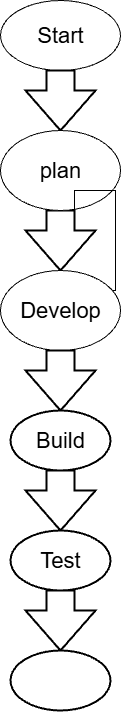

The diagram above was exported from draw.io. Its source (the exported page's mxGraphModel, read from the mxfile embedded in the PNG):
<mxGraphModel dx="670" dy="367" grid="1" gridSize="10" guides="1" tooltips="1" connect="1" arrows="1" fold="1" page="1" pageScale="1" pageWidth="850" pageHeight="1100" math="0" shadow="0">
  <root>
    <mxCell id="0" />
    <mxCell id="1" parent="0" />
    <mxCell id="aqrS2FsKRfWZYNen8cgu-1" value="&lt;font style=&quot;font-size: 22px;&quot;&gt;Start&lt;/font&gt;" style="ellipse;whiteSpace=wrap;html=1;" vertex="1" parent="1">
      <mxGeometry x="305" y="30" width="120" height="70" as="geometry" />
    </mxCell>
    <mxCell id="aqrS2FsKRfWZYNen8cgu-2" value="" style="verticalLabelPosition=bottom;verticalAlign=top;html=1;strokeWidth=2;shape=mxgraph.arrows2.arrow;dy=0.6;dx=40;notch=0;direction=south;" vertex="1" parent="1">
      <mxGeometry x="330" y="100" width="70" height="60" as="geometry" />
    </mxCell>
    <mxCell id="aqrS2FsKRfWZYNen8cgu-4" value="" style="verticalLabelPosition=bottom;verticalAlign=top;html=1;strokeWidth=2;shape=mxgraph.arrows2.arrow;dy=0.6;dx=40;notch=0;direction=south;" vertex="1" parent="1">
      <mxGeometry x="330" y="240" width="70" height="60" as="geometry" />
    </mxCell>
    <mxCell id="aqrS2FsKRfWZYNen8cgu-6" value="&lt;font style=&quot;font-size: 22px;&quot;&gt;plan&lt;/font&gt;" style="ellipse;whiteSpace=wrap;html=1;" vertex="1" parent="1">
      <mxGeometry x="305" y="160" width="120" height="80" as="geometry" />
    </mxCell>
    <mxCell id="aqrS2FsKRfWZYNen8cgu-7" style="edgeStyle=orthogonalEdgeStyle;rounded=0;orthogonalLoop=1;jettySize=auto;html=1;exitX=0;exitY=0;exitDx=20;exitDy=21;exitPerimeter=0;" edge="1" parent="1" source="aqrS2FsKRfWZYNen8cgu-4" target="aqrS2FsKRfWZYNen8cgu-4">
      <mxGeometry relative="1" as="geometry" />
    </mxCell>
    <mxCell id="aqrS2FsKRfWZYNen8cgu-9" value="&lt;font style=&quot;font-size: 22px;&quot;&gt;Develop&lt;/font&gt;" style="ellipse;whiteSpace=wrap;html=1;" vertex="1" parent="1">
      <mxGeometry x="305" y="300" width="120" height="80" as="geometry" />
    </mxCell>
    <mxCell id="aqrS2FsKRfWZYNen8cgu-10" value="" style="verticalLabelPosition=bottom;verticalAlign=top;html=1;strokeWidth=2;shape=mxgraph.arrows2.arrow;dy=0.6;dx=40;notch=0;direction=south;" vertex="1" parent="1">
      <mxGeometry x="330" y="380" width="70" height="60" as="geometry" />
    </mxCell>
    <mxCell id="aqrS2FsKRfWZYNen8cgu-12" value="&lt;font style=&quot;font-size: 22px;&quot;&gt;Build&lt;/font&gt;" style="strokeWidth=2;html=1;shape=mxgraph.flowchart.start_1;whiteSpace=wrap;" vertex="1" parent="1">
      <mxGeometry x="315" y="440" width="100" height="60" as="geometry" />
    </mxCell>
    <mxCell id="aqrS2FsKRfWZYNen8cgu-13" value="" style="verticalLabelPosition=bottom;verticalAlign=top;html=1;strokeWidth=2;shape=mxgraph.arrows2.arrow;dy=0.6;dx=40;notch=0;direction=south;" vertex="1" parent="1">
      <mxGeometry x="330" y="500" width="70" height="60" as="geometry" />
    </mxCell>
    <mxCell id="aqrS2FsKRfWZYNen8cgu-14" value="&lt;font style=&quot;font-size: 22px;&quot;&gt;Test&lt;/font&gt;" style="strokeWidth=2;html=1;shape=mxgraph.flowchart.start_1;whiteSpace=wrap;" vertex="1" parent="1">
      <mxGeometry x="315" y="560" width="100" height="60" as="geometry" />
    </mxCell>
    <mxCell id="aqrS2FsKRfWZYNen8cgu-16" value="" style="verticalLabelPosition=bottom;verticalAlign=top;html=1;strokeWidth=2;shape=mxgraph.arrows2.arrow;dy=0.6;dx=40;notch=0;direction=south;" vertex="1" parent="1">
      <mxGeometry x="330" y="620" width="70" height="60" as="geometry" />
    </mxCell>
    <mxCell id="aqrS2FsKRfWZYNen8cgu-17" value="" style="strokeWidth=2;html=1;shape=mxgraph.flowchart.start_1;whiteSpace=wrap;" vertex="1" parent="1">
      <mxGeometry x="315" y="680" width="100" height="60" as="geometry" />
    </mxCell>
  </root>
</mxGraphModel>